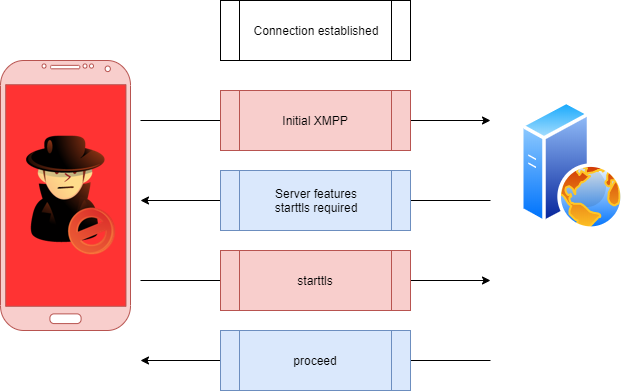

The diagram above was exported from draw.io. Its source (the exported page's mxGraphModel, read from the mxfile embedded in the PNG):
<mxGraphModel dx="870" dy="578" grid="1" gridSize="10" guides="1" tooltips="1" connect="1" arrows="1" fold="1" page="1" pageScale="1" pageWidth="850" pageHeight="1100" math="0" shadow="0">
  <root>
    <mxCell id="0" />
    <mxCell id="1" parent="0" />
    <mxCell id="x_vh-VPcK5qRKmekZ7cc-10" value="" style="rounded=0;whiteSpace=wrap;html=1;fillColor=#FF3333;strokeColor=#b85450;" vertex="1" parent="1">
      <mxGeometry x="41" y="150" width="128" height="230" as="geometry" />
    </mxCell>
    <mxCell id="x_vh-VPcK5qRKmekZ7cc-1" value="Connection established" style="shape=process;whiteSpace=wrap;html=1;backgroundOutline=1;" vertex="1" parent="1">
      <mxGeometry x="260" y="70" width="190" height="60" as="geometry" />
    </mxCell>
    <mxCell id="x_vh-VPcK5qRKmekZ7cc-2" value="" style="aspect=fixed;perimeter=ellipsePerimeter;html=1;align=center;shadow=0;dashed=0;spacingTop=3;image;image=img/lib/active_directory/web_server.svg;" vertex="1" parent="1">
      <mxGeometry x="560" y="170" width="104" height="130" as="geometry" />
    </mxCell>
    <mxCell id="x_vh-VPcK5qRKmekZ7cc-3" value="" style="verticalLabelPosition=bottom;verticalAlign=top;html=1;shadow=0;dashed=0;strokeWidth=1;shape=mxgraph.android.phone2;strokeColor=#b85450;fillColor=#f8cecc;" vertex="1" parent="1">
      <mxGeometry x="40" y="130" width="130" height="270" as="geometry" />
    </mxCell>
    <mxCell id="x_vh-VPcK5qRKmekZ7cc-9" value="" style="shape=image;html=1;verticalAlign=top;verticalLabelPosition=bottom;labelBackgroundColor=#ffffff;imageAspect=0;aspect=fixed;image=https://cdn2.iconfinder.com/data/icons/woothemes/PNG/intruder.png" vertex="1" parent="1">
      <mxGeometry x="42" y="201" width="128" height="128" as="geometry" />
    </mxCell>
    <mxCell id="x_vh-VPcK5qRKmekZ7cc-11" value="" style="endArrow=classic;html=1;" edge="1" parent="1">
      <mxGeometry width="50" height="50" relative="1" as="geometry">
        <mxPoint x="180" y="190" as="sourcePoint" />
        <mxPoint x="530" y="190" as="targetPoint" />
      </mxGeometry>
    </mxCell>
    <mxCell id="x_vh-VPcK5qRKmekZ7cc-12" value="" style="endArrow=classic;html=1;" edge="1" parent="1">
      <mxGeometry width="50" height="50" relative="1" as="geometry">
        <mxPoint x="530" y="430" as="sourcePoint" />
        <mxPoint x="180" y="430" as="targetPoint" />
      </mxGeometry>
    </mxCell>
    <mxCell id="x_vh-VPcK5qRKmekZ7cc-13" value="" style="endArrow=classic;html=1;" edge="1" parent="1">
      <mxGeometry width="50" height="50" relative="1" as="geometry">
        <mxPoint x="530" y="270" as="sourcePoint" />
        <mxPoint x="180" y="270" as="targetPoint" />
      </mxGeometry>
    </mxCell>
    <mxCell id="x_vh-VPcK5qRKmekZ7cc-14" value="" style="endArrow=classic;html=1;" edge="1" parent="1">
      <mxGeometry width="50" height="50" relative="1" as="geometry">
        <mxPoint x="180" y="350" as="sourcePoint" />
        <mxPoint x="530" y="350" as="targetPoint" />
      </mxGeometry>
    </mxCell>
    <mxCell id="x_vh-VPcK5qRKmekZ7cc-4" value="Initial XMPP" style="shape=process;whiteSpace=wrap;html=1;backgroundOutline=1;fillColor=#f8cecc;strokeColor=#b85450;" vertex="1" parent="1">
      <mxGeometry x="260" y="160" width="190" height="60" as="geometry" />
    </mxCell>
    <mxCell id="x_vh-VPcK5qRKmekZ7cc-6" value="Server features&lt;br&gt;starttls required" style="shape=process;whiteSpace=wrap;html=1;backgroundOutline=1;fillColor=#dae8fc;strokeColor=#6c8ebf;" vertex="1" parent="1">
      <mxGeometry x="260" y="240" width="190" height="60" as="geometry" />
    </mxCell>
    <mxCell id="x_vh-VPcK5qRKmekZ7cc-7" value="starttls" style="shape=process;whiteSpace=wrap;html=1;backgroundOutline=1;fillColor=#f8cecc;strokeColor=#b85450;" vertex="1" parent="1">
      <mxGeometry x="260" y="320" width="190" height="60" as="geometry" />
    </mxCell>
    <mxCell id="x_vh-VPcK5qRKmekZ7cc-8" value="proceed" style="shape=process;whiteSpace=wrap;html=1;backgroundOutline=1;fillColor=#dae8fc;strokeColor=#6c8ebf;" vertex="1" parent="1">
      <mxGeometry x="260" y="400" width="190" height="60" as="geometry" />
    </mxCell>
  </root>
</mxGraphModel>